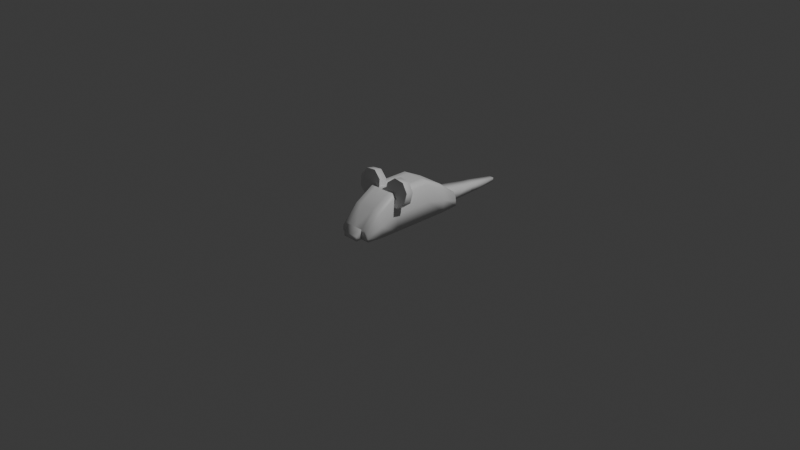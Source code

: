 # Source: MichaelMouse.blend  (saved by Blender 4.4.30; exported with 4.5.12 LTS)
import bpy
from mathutils import Matrix  # noqa: F401  (used for matrix-valued properties, if any)

bpy.ops.wm.read_factory_settings(use_empty=True)
scene = bpy.context.scene
scene.name = 'Scene'

# ---- collections
col_collection = bpy.data.collections.new('Collection'); scene.collection.children.link(col_collection)

# ---- materials (node trees are filled in below, after node groups)
mat_mouse = bpy.data.materials.new('Mouse')
mat_ears = bpy.data.materials.new('Ears')

# ---- material node trees
mat_mouse.use_nodes = True; mat_mouse.node_tree.nodes.clear()
_N = mat_mouse.node_tree.nodes; _L = mat_mouse.node_tree.links
n0 = _N.new('ShaderNodeBsdfPrincipled'); n0.name = 'Principled BSDF'; n0.location = (10, 300)
n1 = _N.new('ShaderNodeOutputMaterial'); n1.name = 'Material Output'; n1.location = (300, 300)
_L.new(n0.outputs[0], n1.inputs[0])
n1.is_active_output = True
mat_ears.use_nodes = True; mat_ears.node_tree.nodes.clear()
_N = mat_ears.node_tree.nodes; _L = mat_ears.node_tree.links
n0 = _N.new('ShaderNodeBsdfPrincipled'); n0.name = 'Principled BSDF'; n0.location = (10, 300)
n1 = _N.new('ShaderNodeOutputMaterial'); n1.name = 'Material Output'; n1.location = (300, 300)
_L.new(n0.outputs[0], n1.inputs[0])
n1.is_active_output = True

# ---- world
world_world = bpy.data.worlds.new('World'); scene.world = world_world
world_world.use_nodes = True; world_world.node_tree.nodes.clear()
_N = world_world.node_tree.nodes; _L = world_world.node_tree.links
n0 = _N.new('ShaderNodeOutputWorld'); n0.name = 'World Output'; n0.location = (300, 300)
n1 = _N.new('ShaderNodeBackground'); n1.name = 'Background'; n1.location = (10, 300)
n1.inputs[0].default_value = (0.05088, 0.05088, 0.05088, 1.0)
_L.new(n1.outputs[0], n0.inputs[0])
n0.is_active_output = True
world_world.color = (0.05088, 0.05088, 0.05088)
world_world.sun_shadow_jitter_overblur = 0.0

# ---- cameras
cam_camera = bpy.data.cameras.new('Camera')
cam_camera.clip_end = 100.0
cam_camera.ortho_scale = 7.314

# ---- lights
light_light = bpy.data.lights.new('Light', 'POINT')
light_light.energy = 1000.0
light_light.shadow_soft_size = 0.1

# ---- meshes
me_cube_001 = bpy.data.meshes.new('Cube.001')
me_cube_001.from_pydata([(0.9633, -1.0, -0.9157), (0.8809, 2.967, -0.6613), (0.9633, 1.0, -0.9157), (0.8671, -2.766, -0.7659), (0.0, 1.0, -0.9157), (0.0, 1.0, 1.0), (0.0, -1.0, -0.9157), (0.0, -1.0, 1.0), (0.9633, -1.984, -0.9157), (0.9633, 2.035, -0.309), (0.0, -1.984, -0.9157), (0.0, -2.046, 0.3788), (0.8671, -2.766, -0.9157), (0.9633, -2.01, -0.3593), (0.0, -2.766, -0.9157), (0.0, -2.766, -0.423), (0.9633, 2.035, -0.9157), (0.9633, -1.0, -0.05016), (0.0, 2.035, -0.9157), (0.0, 2.035, 0.4823), (0.8809, 2.967, -0.9157), (0.9633, 1.0, -0.04984), (0.0, 2.967, -0.9157), (0.0, 2.967, -0.2217), (0.0, 6.477, -0.9157), (0.0, 6.477, -0.7272), (0.0, -3.082, -0.9138), (0.0, -3.074, -0.704), (0.4223, 1.0, 1.0), (0.4223, -1.0, -0.9157), (0.4223, 1.0, -0.9157), (0.4223, -1.0, 1.0), (0.4223, -1.984, -0.9157), (0.4223, -2.046, 0.3788), (0.4223, -2.766, -0.9157), (0.4223, -2.766, -0.423), (0.4223, 2.035, 0.4823), (0.4223, 2.035, -0.9157), (0.3702, 2.967, -0.2217), (0.3702, 2.967, -0.9157), (0.1338, 6.477, -0.7272), (0.1338, 6.477, -0.9157), (0.4223, -3.082, -0.9138), (0.4223, -3.074, -0.704), (0.6855, -1.0, 1.0), (0.8447, -1.0, 0.8154), (0.8447, 1.0, 0.816), (0.6855, 1.0, 1.0), (0.6855, -2.046, 0.3788), (0.8447, -2.037, 0.1971), (0.8447, -2.766, -0.6161), (0.6855, -2.766, -0.423), (0.8447, 2.035, 0.2977), (0.6855, 2.035, 0.4823), (0.6855, 2.967, -0.2217), (0.8447, 2.967, -0.4069), (0.9633, -0.2994, -0.9157), (0.0, -0.2994, 1.0), (0.0, -0.2994, -0.9157), (0.9633, -0.2994, -0.05004), (0.4223, -0.2994, 1.0), (0.4223, -0.2994, -0.9157), (0.6855, -0.2994, 1.0), (0.8447, -0.2994, 0.8156), (0.9633, -0.1978, -0.9157), (0.8447, -0.1978, 0.8157), (0.0, -0.1978, 1.0), (0.0, -0.1978, -0.9157), (0.9633, -0.1978, -0.05003), (0.4223, -0.1978, 1.0), (0.4223, -0.1978, -0.9157), (0.6855, -0.1978, 1.0), (0.9633, -0.09228, -0.9157), (0.8447, -0.09228, 0.8157), (0.0, -0.09228, 1.0), (0.0, -0.09228, -0.9157), (0.9633, -0.09228, -0.05001), (0.4223, -0.09228, 1.0), (0.4223, -0.09228, -0.9157), (0.6855, -0.09228, 1.0), (0.0, -0.43, 1.0), (0.0, -0.43, -0.9157), (0.9633, -0.43, -0.05006), (0.4223, -0.43, 1.0), (0.4223, -0.43, -0.9157), (0.6855, -0.43, 1.0), (0.9633, -0.43, -0.9157), (0.8447, -0.43, 0.8156), (0.0, 3.098, -0.9157), (0.0, 3.098, -0.2368), (0.3702, 3.098, -0.2368), (0.3702, 3.098, -0.9157), (0.0, 3.189, -0.9157), (0.3702, 3.189, -0.2473), (0.3702, 3.189, -0.9157), (0.0, 3.189, -0.2473), (0.0, 3.244, -0.9157), (0.3702, 3.244, -0.2535), (0.3702, 3.244, -0.9157), (0.0, 3.244, -0.2535), (0.0, 4.722, -0.9157), (0.287, 4.722, -0.4899), (0.287, 4.722, -0.9157), (0.0, 4.722, -0.4899), (0.0, 4.853, -0.9157), (0.287, 4.853, -0.505), (0.287, 4.853, -0.9157), (0.0, 4.853, -0.505), (0.0, 4.594, -0.4752), (0.0, 4.594, -0.9157), (0.3107, 4.594, -0.4752), (0.3107, 4.594, -0.9157), (0.0, 5.048, -0.9157), (0.287, 5.048, -0.5274), (0.287, 5.048, -0.9157), (0.0, 5.048, -0.5274), (0.0, 4.495, -0.4638), (0.0, 4.495, -0.9157), (0.3202, 4.495, -0.4638), (0.3202, 4.495, -0.9157)], [], [(21, 2, 16, 9), (17, 45, 49, 13), (84, 86, 0, 29), (83, 80, 7, 31), (7, 6, 10, 11), (33, 11, 15, 35), (44, 31, 33, 48), (31, 7, 11, 33), (29, 0, 8, 32), (35, 15, 27, 43), (48, 33, 35, 51), (11, 10, 14, 15), (32, 8, 12, 34), (18, 19, 23, 22), (4, 5, 19, 18), (13, 49, 50, 3), (30, 4, 18, 37), (38, 54, 55, 1, 20, 39), (37, 18, 22, 39), (9, 16, 20, 1), (114, 112, 24, 41), (114, 41, 40, 113), (112, 115, 25, 24), (42, 43, 27, 26), (15, 14, 26, 27), (36, 53, 54, 38), (14, 34, 42, 26), (115, 113, 40, 25), (86, 82, 17, 0), (24, 25, 40, 41), (19, 36, 38, 23), (16, 37, 39, 20), (2, 30, 37, 16), (10, 32, 34, 14), (34, 35, 43, 42), (6, 29, 32, 10), (28, 47, 53, 36), (50, 51, 35, 34, 12, 3), (82, 87, 45, 17), (81, 84, 29, 6), (5, 28, 36, 19), (85, 44, 45, 87), (44, 48, 49, 45), (50, 49, 48, 51), (46, 52, 53, 47), (54, 53, 52, 55), (85, 83, 31, 44), (52, 9, 1, 55), (8, 13, 3, 12), (0, 17, 13, 8), (46, 21, 9, 52), (71, 69, 60, 62), (71, 62, 63, 65), (67, 70, 61, 58), (68, 65, 63, 59), (64, 68, 59, 56), (69, 66, 57, 60), (70, 64, 56, 61), (78, 72, 64, 70), (77, 74, 66, 69), (72, 76, 68, 64), (76, 73, 65, 68), (75, 78, 70, 67), (79, 71, 65, 73), (79, 77, 69, 71), (47, 28, 77, 79), (47, 79, 73, 46), (4, 30, 78, 75), (21, 46, 73, 76), (2, 21, 76, 72), (28, 5, 74, 77), (30, 2, 72, 78), (62, 60, 83, 85), (62, 85, 87, 63), (58, 61, 84, 81), (59, 63, 87, 82), (56, 59, 82, 86), (60, 57, 80, 83), (61, 56, 86, 84), (23, 38, 90, 89), (22, 23, 89, 88), (39, 91, 90, 38), (39, 22, 88, 91), (89, 90, 93, 95), (88, 89, 95, 92), (91, 94, 93, 90), (91, 88, 92, 94), (95, 93, 97, 99), (92, 95, 99, 96), (94, 98, 97, 93), (94, 92, 96, 98), (108, 110, 101, 103), (109, 108, 103, 100), (111, 102, 101, 110), (111, 109, 100, 102), (103, 101, 105, 107), (100, 103, 107, 104), (102, 106, 105, 101), (102, 100, 104, 106), (119, 117, 109, 111), (119, 111, 110, 118), (117, 116, 108, 109), (116, 118, 110, 108), (107, 105, 113, 115), (104, 107, 115, 112), (106, 114, 113, 105), (106, 104, 112, 114), (99, 97, 118, 116), (96, 99, 116, 117), (98, 119, 118, 97), (98, 96, 117, 119)])
me_cube_001.polygons.foreach_set('use_smooth', [True] * 111)
_k = set([(14, 15), (14, 34), (15, 35), (22, 23), (22, 39), (23, 38), (34, 35), (38, 39)])
me_cube_001.attributes.new('sharp_edge', 'BOOLEAN', 'EDGE').data.foreach_set('value', [ (min(e.vertices), max(e.vertices)) in _k for e in me_cube_001.edges])
_uv = me_cube_001.uv_layers.new(name='UVMap')
_uv.uv.foreach_set('vector', [0.1111, 0.3938, 0.2016, 0.3938, 0.2016, 0.5021, 0.1382, 0.5021, 0.1111, 0.1846, 0.0201, 0.1847, 0.0847, 0.07623, 0.1434, 0.07892, 0.4586, 0.2774, 0.402, 0.2774, 0.402, 0.2178, 0.4586, 0.2178, 0.5469, 0.166, 0.5028, 0.166, 0.5028, 0.1065, 0.5469, 0.1065, 0.7749, 0.2178, 0.5745, 0.2178, 0.5745, 0.1149, 0.7099, 0.1084, 0.04653, 0.5999, 0.09071, 0.5999, 0.09071, 0.6853, 0.04653, 0.6853, 0.5745, 0.1065, 0.5469, 0.1065, 0.5469, 0.0, 0.5745, 0.0, 0.5469, 0.1065, 0.5028, 0.1065, 0.5028, 0.0, 0.5469, 0.0, 0.4586, 0.2178, 0.402, 0.2178, 0.402, 0.1149, 0.4586, 0.1149, 0.3962, 0.6244, 0.3962, 0.6686, 0.3653, 0.6686, 0.3653, 0.6244, 0.01901, 0.5999, 0.04653, 0.5999, 0.04653, 0.6853, 0.01901, 0.6853, 0.7099, 0.1084, 0.5745, 0.1149, 0.5745, 0.03307, 0.626, 0.03307, 0.4586, 0.1149, 0.402, 0.1149, 0.412, 0.03307, 0.4586, 0.03307, 0.2016, 0.1083, 0.3478, 0.1083, 0.2742, 0.2058, 0.2016, 0.2058, 0.2016, 7.572e-08, 0.402, -1.003e-08, 0.3478, 0.1083, 0.2016, 0.1083, 0.1434, 0.07892, 0.0847, 0.07623, 0.1697, 1.736e-05, 0.1854, 4.257e-08, 0.4586, 0.427, 0.5028, 0.427, 0.5028, 0.5353, 0.4586, 0.5353, 0.1415, 0.5999, 0.1745, 0.5999, 0.1911, 0.6193, 0.1949, 0.6459, 0.1949, 0.6725, 0.1415, 0.6725, 0.4586, 0.5353, 0.5028, 0.5353, 0.5028, 0.6328, 0.464, 0.6328, 0.1382, 0.5021, 0.2016, 0.5021, 0.2012, 0.5997, 0.1746, 0.5997, 0.4727, 0.8505, 0.5028, 0.8505, 0.5028, 1.0, 0.4888, 1.0, 0.6466, 0.5993, 0.6458, 0.749, 0.6261, 0.749, 0.606, 0.5993, 0.2016, 0.4234, 0.2422, 0.4234, 0.2213, 0.573, 0.2016, 0.573, 0.3873, 0.7128, 0.3653, 0.7128, 0.3653, 0.6686, 0.3873, 0.6686, 0.626, 0.03307, 0.5745, 0.03307, 0.5747, 6.496e-09, 0.5966, 0.0008807, 0.5469, 0.4261, 0.5745, 0.4261, 0.5745, 0.5266, 0.5415, 0.5266, 0.5028, 0.03307, 0.4586, 0.03307, 0.4586, 0.0, 0.5028, 0.0, 0.5028, 0.7455, 0.5328, 0.7455, 0.5168, 0.8958, 0.5028, 0.8958, 0.2016, 0.2443, 0.1111, 0.2442, 0.1111, 0.1846, 0.2016, 0.1846, 0.3873, 0.6883, 0.3873, 0.6686, 0.4013, 0.6686, 0.4013, 0.6883, 0.5028, 0.4261, 0.5469, 0.4261, 0.5415, 0.5266, 0.5028, 0.5266, 0.402, 0.5353, 0.4586, 0.5353, 0.464, 0.6328, 0.4106, 0.6328, 0.402, 0.427, 0.4586, 0.427, 0.4586, 0.5353, 0.402, 0.5353, 0.5028, 0.1149, 0.4586, 0.1149, 0.4586, 0.03307, 0.5028, 0.03307, 0.3653, 0.6244, 0.3657, 0.573, 0.3977, 0.6025, 0.3984, 0.6244, 0.5028, 0.2178, 0.4586, 0.2178, 0.4586, 0.1149, 0.5028, 0.1149, 0.5469, 0.3155, 0.5745, 0.3155, 0.5745, 0.4261, 0.5469, 0.4261, 0.002349, 0.7055, 0.01901, 0.6853, 0.04653, 0.6853, 0.04653, 0.7368, 0.0, 0.7368, 0.0, 0.7211, 0.1111, 0.2442, 0.02008, 0.2443, 0.0201, 0.1847, 0.1111, 0.1846, 0.5028, 0.2774, 0.4586, 0.2774, 0.4586, 0.2178, 0.5028, 0.2178, 0.5028, 0.3155, 0.5469, 0.3155, 0.5469, 0.4261, 0.5028, 0.4261, 9.444e-09, 0.2445, 1.409e-08, 0.1848, 0.0201, 0.1847, 0.02008, 0.2443, 1.409e-08, 0.1848, 0.06491, 0.07549, 0.0847, 0.07623, 0.0201, 0.1847, 0.1697, 1.736e-05, 0.0847, 0.07623, 0.06491, 0.07549, 0.1487, 0.0001887, 0.02003, 0.3939, 0.07419, 0.5022, 0.05409, 0.5024, 4.981e-09, 0.3941, 0.1277, 0.5999, 0.05409, 0.5024, 0.07419, 0.5022, 0.1478, 0.5997, 0.5745, 0.166, 0.5469, 0.166, 0.5469, 0.1065, 0.5745, 0.1065, 0.07419, 0.5022, 0.1382, 0.5021, 0.1746, 0.5997, 0.1478, 0.5997, 0.2016, 0.08174, 0.1434, 0.07892, 0.1854, 4.257e-08, 0.2011, 8.38e-06, 0.2016, 0.1846, 0.1111, 0.1846, 0.1434, 0.07892, 0.2016, 0.08174, 0.02003, 0.3939, 0.1111, 0.3938, 0.1382, 0.5021, 0.07419, 0.5022, 0.5745, 0.1903, 0.5469, 0.1903, 0.5469, 0.1797, 0.5745, 0.1797, 1.273e-08, 0.2688, 1.37e-08, 0.2581, 0.02007, 0.258, 0.02007, 0.2686, 0.5028, 0.3017, 0.4586, 0.3017, 0.4586, 0.2911, 0.5028, 0.2911, 0.1111, 0.2685, 0.02007, 0.2686, 0.02007, 0.258, 0.1111, 0.2579, 0.2016, 0.2685, 0.1111, 0.2685, 0.1111, 0.2579, 0.2016, 0.2579, 0.5469, 0.1903, 0.5028, 0.1903, 0.5028, 0.1797, 0.5469, 0.1797, 0.4586, 0.3017, 0.402, 0.3017, 0.402, 0.2911, 0.4586, 0.2911, 0.4586, 0.3128, 0.402, 0.3128, 0.402, 0.3017, 0.4586, 0.3017, 0.5469, 0.2013, 0.5028, 0.2013, 0.5028, 0.1903, 0.5469, 0.1903, 0.2016, 0.2796, 0.1111, 0.2795, 0.1111, 0.2685, 0.2016, 0.2685, 0.1111, 0.2795, 0.02007, 0.2796, 0.02007, 0.2686, 0.1111, 0.2685, 0.5028, 0.3128, 0.4586, 0.3128, 0.4586, 0.3017, 0.5028, 0.3017, 1.376e-08, 0.2798, 1.273e-08, 0.2688, 0.02007, 0.2686, 0.02007, 0.2796, 0.5745, 0.2013, 0.5469, 0.2013, 0.5469, 0.1903, 0.5745, 0.1903, 0.5745, 0.3155, 0.5469, 0.3155, 0.5469, 0.2013, 0.5745, 0.2013, 4.981e-09, 0.3941, 1.376e-08, 0.2798, 0.02007, 0.2796, 0.02003, 0.3939, 0.5028, 0.427, 0.4586, 0.427, 0.4586, 0.3128, 0.5028, 0.3128, 0.1111, 0.3938, 0.02003, 0.3939, 0.02007, 0.2796, 0.1111, 0.2795, 0.2016, 0.3938, 0.1111, 0.3938, 0.1111, 0.2795, 0.2016, 0.2796, 0.5469, 0.3155, 0.5028, 0.3155, 0.5028, 0.2013, 0.5469, 0.2013, 0.4586, 0.427, 0.402, 0.427, 0.402, 0.3128, 0.4586, 0.3128, 0.5745, 0.1797, 0.5469, 0.1797, 0.5469, 0.166, 0.5745, 0.166, 1.37e-08, 0.2581, 9.444e-09, 0.2445, 0.02008, 0.2443, 0.02007, 0.258, 0.5028, 0.2911, 0.4586, 0.2911, 0.4586, 0.2774, 0.5028, 0.2774, 0.1111, 0.2579, 0.02007, 0.258, 0.02008, 0.2443, 0.1111, 0.2442, 0.2016, 0.2579, 0.1111, 0.2579, 0.1111, 0.2442, 0.2016, 0.2443, 0.5469, 0.1797, 0.5028, 0.1797, 0.5028, 0.166, 0.5469, 0.166, 0.4586, 0.2911, 0.402, 0.2911, 0.402, 0.2774, 0.4586, 0.2774, 0.5028, 0.5266, 0.5415, 0.5266, 0.5415, 0.5404, 0.5028, 0.5404, 0.2016, 0.2058, 0.2742, 0.2058, 0.2726, 0.2195, 0.2016, 0.2195, 0.647, 0.3816, 0.647, 0.3953, 0.576, 0.3952, 0.5745, 0.3816, 0.464, 0.6328, 0.5028, 0.6328, 0.5028, 0.6465, 0.464, 0.6465, 0.5028, 0.5404, 0.5415, 0.5404, 0.5415, 0.55, 0.5028, 0.55, 0.2016, 0.2195, 0.2726, 0.2195, 0.2715, 0.229, 0.2016, 0.229, 0.647, 0.3953, 0.647, 0.4048, 0.5771, 0.4048, 0.576, 0.3952, 0.464, 0.6465, 0.5028, 0.6465, 0.5028, 0.6561, 0.464, 0.6561, 0.5028, 0.55, 0.5415, 0.55, 0.5415, 0.5557, 0.5028, 0.5557, 0.2016, 0.229, 0.2715, 0.229, 0.2709, 0.2347, 0.2016, 0.2347, 0.647, 0.4048, 0.647, 0.4105, 0.5778, 0.4105, 0.5771, 0.4048, 0.464, 0.6561, 0.5028, 0.6561, 0.5028, 0.6617, 0.464, 0.6617, 0.5028, 0.6979, 0.5353, 0.6979, 0.5328, 0.7112, 0.5028, 0.7112, 0.2016, 0.376, 0.2477, 0.376, 0.2461, 0.3893, 0.2016, 0.3893, 0.6467, 0.5519, 0.6466, 0.5652, 0.6021, 0.5652, 0.6006, 0.5519, 0.4702, 0.8031, 0.5028, 0.8031, 0.5028, 0.8164, 0.4727, 0.8164, 0.5028, 0.7112, 0.5328, 0.7112, 0.5328, 0.725, 0.5028, 0.725, 0.2016, 0.3893, 0.2461, 0.3893, 0.2445, 0.4031, 0.2016, 0.4031, 0.6466, 0.5652, 0.6466, 0.579, 0.6036, 0.579, 0.6021, 0.5652, 0.4727, 0.8164, 0.5028, 0.8164, 0.5028, 0.8301, 0.4727, 0.8301, 0.4693, 0.7926, 0.5028, 0.7926, 0.5028, 0.8031, 0.4702, 0.8031, 0.6467, 0.5415, 0.6467, 0.5519, 0.6006, 0.5519, 0.5995, 0.5414, 0.2016, 0.3656, 0.2489, 0.3656, 0.2477, 0.376, 0.2016, 0.376, 0.5028, 0.6874, 0.5363, 0.6874, 0.5353, 0.6979, 0.5028, 0.6979, 0.5028, 0.725, 0.5328, 0.725, 0.5328, 0.7455, 0.5028, 0.7455, 0.2016, 0.4031, 0.2445, 0.4031, 0.2422, 0.4234, 0.2016, 0.4234, 0.6466, 0.579, 0.6466, 0.5993, 0.606, 0.5993, 0.6036, 0.579, 0.4727, 0.8301, 0.5028, 0.8301, 0.5028, 0.8505, 0.4727, 0.8505, 0.5028, 0.5557, 0.5415, 0.5557, 0.5363, 0.6874, 0.5028, 0.6874, 0.2016, 0.2347, 0.2709, 0.2347, 0.2489, 0.3656, 0.2016, 0.3656, 0.647, 0.4105, 0.6467, 0.5415, 0.5995, 0.5414, 0.5778, 0.4105, 0.464, 0.6617, 0.5028, 0.6617, 0.5028, 0.7926, 0.4693, 0.7926])
me_cube_001.materials.append(mat_mouse)
me_cube_001.update()
me_circle = bpy.data.meshes.new('Circle')
me_circle.from_pydata([(1.464, 0.3152, 1.105), (0.82, 0.3898, 1.11), (0.3135, -0.004646, 1.202), (0.2413, -0.6371, 1.325), (0.6457, -1.137, 1.409), (1.29, -1.212, 1.403), (1.796, -0.8171, 1.312), (1.868, -0.1847, 1.189), (1.449, 0.2238, 0.6286), (0.8054, 0.2984, 0.6339), (0.2989, -0.09607, 0.7251), (0.2267, -0.7285, 0.8487), (0.6311, -1.228, 0.9322), (1.275, -1.303, 0.9268), (1.782, -0.9085, 0.8356), (1.854, -0.2761, 0.7121), (1.089, -0.4586, 1.173), (1.002, -0.6076, 0.618)], [], [(0, 7, 15, 8), (6, 5, 13, 14), (4, 3, 11, 12), (2, 1, 9, 10), (7, 6, 14, 15), (5, 4, 12, 13), (3, 2, 10, 11), (1, 0, 8, 9), (8, 17, 9), (7, 0, 16), (0, 1, 16), (1, 2, 16), (2, 3, 16), (3, 4, 16), (6, 7, 16), (5, 6, 16), (4, 5, 16), (9, 17, 10), (10, 17, 11), (11, 17, 12), (12, 17, 13), (13, 17, 14), (14, 17, 15), (15, 17, 8)])
me_circle.polygons.foreach_set('use_smooth', [True] * 24)
_k = set([(0, 1), (0, 7), (1, 2), (2, 3), (3, 4), (4, 5), (5, 6), (6, 7)])
me_circle.attributes.new('sharp_edge', 'BOOLEAN', 'EDGE').data.foreach_set('value', [ (min(e.vertices), max(e.vertices)) in _k for e in me_circle.edges])
_uv = me_circle.uv_layers.new(name='UVMap')
_uv.uv.foreach_set('vector', [0.647, 0.729, 0.647, 0.6611, 0.6978, 0.6611, 0.6978, 0.729, 0.647, 0.4974, 0.647, 0.4295, 0.6978, 0.4295, 0.6978, 0.4974, 0.6978, 0.5453, 0.6978, 0.6132, 0.647, 0.6132, 0.647, 0.5453, 0.1415, 0.5999, 0.1415, 0.6677, 0.09071, 0.6677, 0.09071, 0.5999, 0.647, 0.5453, 0.647, 0.4974, 0.6978, 0.4974, 0.6978, 0.5453, 0.647, 0.4295, 0.647, 0.3816, 0.6978, 0.3816, 0.6978, 0.4295, 0.6978, 0.6132, 0.6978, 0.6611, 0.647, 0.6611, 0.647, 0.6132, 0.1415, 0.6677, 0.1415, 0.7157, 0.09071, 0.7157, 0.09071, 0.6677, 0.7382, 0.3336, 0.6486, 0.2972, 0.7382, 0.2658, 0.3174, 0.7367, 0.2495, 0.7367, 0.2884, 0.6559, 0.2495, 0.7367, 0.2016, 0.6888, 0.2884, 0.6559, 0.2016, 0.6888, 0.2016, 0.6209, 0.2884, 0.6559, 0.2016, 0.6209, 0.2495, 0.573, 0.2884, 0.6559, 0.2495, 0.573, 0.3174, 0.573, 0.2884, 0.6559, 0.3653, 0.6888, 0.3174, 0.7367, 0.2884, 0.6559, 0.3653, 0.6209, 0.3653, 0.6888, 0.2884, 0.6559, 0.3174, 0.573, 0.3653, 0.6209, 0.2884, 0.6559, 0.7382, 0.2658, 0.6486, 0.2972, 0.6903, 0.2178, 0.6903, 0.2178, 0.6486, 0.2972, 0.6224, 0.2178, 0.6224, 0.2178, 0.6486, 0.2972, 0.5745, 0.2658, 0.5745, 0.2658, 0.6486, 0.2972, 0.5745, 0.3336, 0.5745, 0.3336, 0.6486, 0.2972, 0.6224, 0.3816, 0.6224, 0.3816, 0.6486, 0.2972, 0.6902, 0.3816, 0.6902, 0.3816, 0.6486, 0.2972, 0.7382, 0.3336])
me_circle.materials.append(mat_ears)
me_circle.update()
arm_armature = bpy.data.armatures.new('Armature')  # bones are not reproduced

# ---- objects
ob_light = bpy.data.objects.new('Light', light_light)
ob_camera = bpy.data.objects.new('Camera', cam_camera)
ob_ref = bpy.data.objects.new('Ref', None)
ob_cube = bpy.data.objects.new('Cube', me_cube_001)
ob_circle = bpy.data.objects.new('Circle', me_circle)
ob_armature = bpy.data.objects.new('Armature', arm_armature)

# ---- transforms, parenting, visibility, modifiers, constraints
ob_light.location = (4.076, 1.005, 5.904)
ob_light.rotation_euler = (0.6503, 0.05522, 1.866)
ob_light.lock_rotations_4d = False
ob_light.empty_display_type = 'ARROWS'
ob_light.color = (0.0, 0.0, 0.0, 0.0)
ob_light.lineart.crease_threshold = 0.0
ob_camera.location = (7.359, -6.926, 4.958)
ob_camera.rotation_euler = (1.109, 0.0, 0.8149)
ob_camera.lock_rotations_4d = False
ob_camera.empty_display_type = 'ARROWS'
ob_camera.color = (0.0, 0.0, 0.0, 0.0)
ob_camera.display_type = 'WIRE'
ob_camera.lineart.crease_threshold = 0.0
ob_ref.location = (2.711e-16, -0.8506, 1.835)
ob_ref.rotation_euler = (1.571, -0.0, 1.571)
ob_ref.empty_display_type = 'IMAGE'
ob_ref.empty_display_size = 5.0
ob_ref.empty_image_depth = 'BACK'
ob_ref.show_empty_image_perspective = False
ob_ref.show_empty_image_only_axis_aligned = True
ob_ref.empty_image_side = 'FRONT'
ob_ref.color = (1.0, 1.0, 1.0, 100.0)
ob_ref.hide_select = True
ob_cube.parent = ob_armature
ob_cube.matrix_parent_inverse = Matrix(((4.703, -0.0, 0.0, -0.0), (-0.0, 4.703, -0.0, 0.0), (0.0, -0.0, 4.703, 0.9405), (-0.0, 0.0, -0.0, 1.0)))
ob_cube.location = (0.0, 0.0, 0.1994)
ob_cube.scale = (0.2123, 0.2123, 0.2123)
_vg = ob_cube.vertex_groups.new(name='Root')
for _i, _w in zip([56, 58, 61, 64, 67, 70, 72, 75, 78, 81, 84, 86], [0.02119, 0.2385, 0.1024, 0.0318, 0.4457, 0.1398, 0.04143, 0.8181, 0.1808, 0.08911, 0.06276, 0.007422]): _vg.add([_i], _w, 'REPLACE')
_vg = ob_cube.vertex_groups.new(name='Head')
for _i, _w in zip([0, 2, 3, 5, 6, 7, 8, 10, 11, 12, 13, 14, 15, 17, 21, 26, 27, 28, 29, 30, 31, 32, 33, 34, 35, 42, 43, 46, 47, 48, 49, 50, 51, 56, 57, 58, 59, 60, 61, 62, 63, 64, 65, 66, 67, 68, 69, 70, 71, 72, 73, 74, 75, 76, 77, 78, 79, 80, 81, 82, 83, 84, 85, 86, 87], [0.8356, 0.0974, 0.9663, 0.02539, 0.9871, 0.1508, 0.9367, 0.9986, 0.7553, 0.9691, 0.8457, 1.002, 0.9741, 0.2263, 0.09401, 1.001, 0.9995, 0.03781, 0.9553, 0.05094, 0.05514, 0.985, 0.7056, 0.991, 0.962, 0.9948, 0.992, 0.05807, 0.05086, 0.6388, 0.7034, 0.9616, 0.94, 0.7759, 0.1135, 0.7459, 0.4431, 0.08512, 0.8311, 0.09059, 0.1154, 0.7558, 0.1298, 0.1249, 0.5332, 0.4861, 0.09334, 0.7779, 0.1011, 0.7298, 0.142, 0.1408, 0.1522, 0.5166, 0.1009, 0.7139, 0.1101, 0.1046, 0.8999, 0.3644, 0.07462, 0.8849, 0.07569, 0.796, 0.09462]): _vg.add([_i], _w, 'REPLACE')
_vg = ob_cube.vertex_groups.new(name='Ear.L')
for _i, _w in zip([0, 1, 2, 3, 4, 5, 6, 7, 8, 9, 10, 11, 12, 13, 14, 15, 16, 17, 18, 19, 20, 21, 22, 23, 26, 27, 28, 29, 30, 31, 32, 33, 34, 35, 36, 37, 38, 39, 42, 43, 44, 45, 46, 47, 48, 49, 50, 51, 52, 53, 54, 55, 56, 57, 58, 59, 60, 61, 62, 63, 64, 65, 66, 67, 68, 69, 70, 71, 72, 73, 74, 75, 76, 77, 78, 79, 80, 81, 82, 83, 84, 85, 86, 87, 88, 89, 90, 91, 92, 93, 94, 95, 96, 97, 98, 99], [0.02421, 0.0, 0.0, 0.005866, 0.0, 0.04498, 0.0, 0.01939, 0.014, 0.0, 0.0, 0.01704, 0.004138, 0.01471, 0.0, 0.0002999, 0.0, 0.01395, 0.0, 0.01119, 0.0, 0.01832, 0.0, 0.0, 0.0, 0.0, 0.03738, 0.001867, 0.0, 0.00349, 0.0, 0.01078, 0.0, 0.007525, 0.01462, 0.0, 0.0, 0.0, 0.0, 0.0, 0.000988, 0.0001268, 0.02933, 0.03337, 0.01044, 0.01071, 0.008321, 0.01704, 0.01123, 0.01692, 0.0, 0.0, 0.02392, 0.0453, 0.0, 0.02476, 0.02436, 0.0, 0.01757, 0.01401, 0.0231, 0.01796, 0.05022, 0.0, 0.02465, 0.0294, 0.0, 0.02197, 0.02211, 0.02219, 0.05517, 0.0, 0.02385, 0.03465, 0.0, 0.02668, 0.03852, 0.0, 0.02467, 0.01826, 0.0, 0.01237, 0.02465, 0.00939, 0.0, 0.0, 0.0, 0.0, 0.0, 0.0, 0.0, 0.0, 0.0, 0.0, 0.0, 0.0]): _vg.add([_i], _w, 'REPLACE')
_vg = ob_cube.vertex_groups.new(name='Ear.R')
for _i, _w in zip([57, 60, 66, 69, 74, 77, 80, 83], [0.0892, 0.01653, 0.07685, 0.01519, 0.05927, 0.01208, 0.09769, 0.01472]): _vg.add([_i], _w, 'REPLACE')
_vg = ob_cube.vertex_groups.new(name='Body')
for _i, _w in zip([1, 2, 4, 5, 9, 16, 18, 19, 20, 21, 22, 23, 28, 30, 36, 37, 38, 39, 46, 47, 52, 53, 54, 55, 56, 57, 59, 60, 61, 62, 63, 64, 65, 66, 68, 69, 70, 71, 72, 73, 74, 75, 76, 77, 78, 79, 80, 82, 83, 84, 85, 86, 87, 88, 89, 90, 91, 92, 93, 94, 95, 96, 97, 98, 99], [0.8305, 0.8677, 0.9842, 0.7941, 0.9337, 0.9499, 0.9939, 0.9186, 0.8144, 0.8186, 0.8586, 0.7775, 0.7694, 0.9301, 0.9074, 0.9712, 0.6811, 0.7311, 0.761, 0.7594, 0.9069, 0.9068, 0.7584, 0.8094, 0.091, 0.1457, 0.1128, 0.1305, 0.04044, 0.1261, 0.1211, 0.1151, 0.1536, 0.1794, 0.1394, 0.1634, 0.06271, 0.1588, 0.1456, 0.1907, 0.2185, 0.00594, 0.1714, 0.2009, 0.08752, 0.196, 0.108, 0.08356, 0.09343, 0.008012, 0.08908, 0.06611, 0.08425, 0.3242, 0.4327, 0.4098, 0.3874, 0.1349, 0.2586, 0.2148, 0.2511, 0.05078, 0.1794, 0.1273, 0.1582]): _vg.add([_i], _w, 'REPLACE')
_vg = ob_cube.vertex_groups.new(name='Tail.1')
for _i, _w in zip([1, 9, 16, 19, 20, 22, 23, 36, 38, 39, 52, 53, 54, 55, 88, 89, 90, 91, 92, 93, 94, 95, 96, 97, 98, 99, 100, 101, 102, 103, 104, 105, 106, 107, 108, 109, 110, 111, 113, 114, 115, 116, 117, 118, 119], [0.1617, 0.01662, 0.008364, 0.02233, 0.1785, 0.141, 0.2188, 0.0332, 0.3113, 0.2662, 0.03134, 0.02426, 0.2295, 0.1796, 0.6752, 0.5642, 0.5841, 0.6092, 0.8641, 0.7355, 0.7809, 0.7458, 0.9479, 0.8144, 0.8674, 0.8385, 0.3087, 0.6171, 0.413, 0.6702, 0.1158, 0.3262, 0.2195, 0.263, 0.8589, 0.758, 0.7999, 0.7093, 0.07785, 0.05385, 0.01739, 0.9517, 0.9464, 0.9049, 0.8777]): _vg.add([_i], _w, 'REPLACE')
_vg = ob_cube.vertex_groups.new(name='Tail.2')
for _i, _w in zip([24, 25, 40, 41, 100, 101, 102, 103, 104, 105, 106, 107, 108, 109, 110, 111, 112, 113, 114, 115, 116, 117, 118, 119], [0.9997, 0.9997, 0.9971, 0.9977, 0.6909, 0.3797, 0.5848, 0.3285, 0.884, 0.6721, 0.7794, 0.7364, 0.1385, 0.2411, 0.1944, 0.2868, 0.9852, 0.9218, 0.9459, 0.9662, 0.03731, 0.05217, 0.08613, 0.1163]): _vg.add([_i], _w, 'REPLACE')
_m = ob_cube.modifiers.new('Mirror', 'MIRROR')
_m.use_clip = True
_m = ob_cube.modifiers.new('Armature', 'ARMATURE')
_m.object = ob_armature
ob_circle.parent = ob_armature
ob_circle.matrix_parent_inverse = Matrix(((4.703, -0.0, 0.0, -0.0), (-0.0, 4.703, -0.0, 0.0), (0.0, -0.0, 4.703, 0.9405), (-0.0, 0.0, -0.0, 1.0)))
ob_circle.location = (0.0, 0.0, 0.4861)
ob_circle.rotation_euler = (1.571, 2.22e-16, 2.22e-16)
ob_circle.scale = (0.1762, 0.1762, 0.1762)
_vg = ob_circle.vertex_groups.new(name='Root')
_vg = ob_circle.vertex_groups.new(name='Head')
_vg = ob_circle.vertex_groups.new(name='Ear.L')
_vg.add([0, 1, 2, 3, 4, 5, 6, 7, 8, 9, 10, 11, 12, 13, 14, 15, 16, 17], 1.0, 'REPLACE')
_vg = ob_circle.vertex_groups.new(name='Ear.R')
_vg = ob_circle.vertex_groups.new(name='Body')
_vg = ob_circle.vertex_groups.new(name='Tail.1')
_vg = ob_circle.vertex_groups.new(name='Tail.2')
_m = ob_circle.modifiers.new('Mirror', 'MIRROR')
_m = ob_circle.modifiers.new('Armature', 'ARMATURE')
_m.object = ob_armature
ob_armature.location = (0.0, 0.0, -0.2)
ob_armature.scale = (0.2126, 0.2126, 0.2126)

# ---- collection membership
col_collection.objects.link(ob_light)
col_collection.objects.link(ob_camera)
col_collection.objects.link(ob_ref)
col_collection.objects.link(ob_cube)
col_collection.objects.link(ob_circle)
col_collection.objects.link(ob_armature)

# ---- scene / render settings (as saved in the file)
scene.camera = ob_camera
scene.frame_start = 1; scene.frame_end = 250; scene.frame_set(1)
scene.render.engine = 'BLENDER_EEVEE_NEXT'
bpy.context.view_layer.update()
